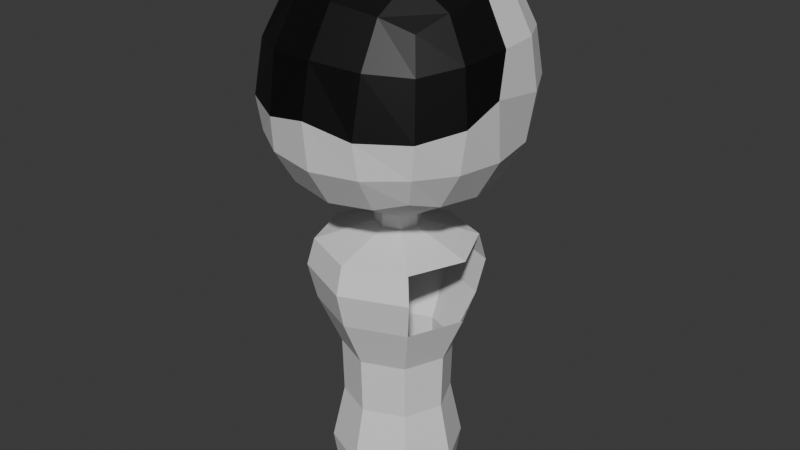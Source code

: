 # Source: 26.02.2025_New_Guard_Drone.blend  (saved by Blender 4.3.34; exported with 4.5.12 LTS)
import bpy
from mathutils import Matrix  # noqa: F401  (used for matrix-valued properties, if any)

bpy.ops.wm.read_factory_settings(use_empty=True)
scene = bpy.context.scene
scene.name = 'Scene'

# ---- collections
col_collection = bpy.data.collections.new('Collection'); scene.collection.children.link(col_collection)

# ---- materials (node trees are filled in below, after node groups)
mat_x = bpy.data.materials.new('Материал')
mat_001 = bpy.data.materials.new('Материал.001')

# ---- material node trees
mat_x.use_nodes = True; mat_x.node_tree.nodes.clear()
_N = mat_x.node_tree.nodes; _L = mat_x.node_tree.links
n0 = _N.new('ShaderNodeBsdfPrincipled'); n0.name = 'Принципиальный BSDF'; n0.location = (10, 300)
n1 = _N.new('ShaderNodeOutputMaterial'); n1.name = 'Вывод материала'; n1.location = (300, 300)
_L.new(n0.outputs[0], n1.inputs[0])
n1.is_active_output = True
mat_001.use_nodes = True; mat_001.node_tree.nodes.clear()
_N = mat_001.node_tree.nodes; _L = mat_001.node_tree.links
n0 = _N.new('ShaderNodeBsdfPrincipled'); n0.name = 'Принципиальный BSDF'; n0.location = (10, 300)
n0.inputs[0].default_value = (0.0, 0.0, 0.0, 1.0)
n1 = _N.new('ShaderNodeOutputMaterial'); n1.name = 'Вывод материала'; n1.location = (300, 300)
_L.new(n0.outputs[0], n1.inputs[0])
n1.is_active_output = True

# ---- world
world_world = bpy.data.worlds.new('World'); scene.world = world_world
world_world.use_nodes = True; world_world.node_tree.nodes.clear()
_N = world_world.node_tree.nodes; _L = world_world.node_tree.links
n0 = _N.new('ShaderNodeOutputWorld'); n0.name = 'World Output'; n0.location = (300, 300)
n1 = _N.new('ShaderNodeBackground'); n1.name = 'Background'; n1.location = (10, 300)
n1.inputs[0].default_value = (0.05088, 0.05088, 0.05088, 1.0)
_L.new(n1.outputs[0], n0.inputs[0])
n0.is_active_output = True
world_world.color = (0.05088, 0.05088, 0.05088)
world_world.sun_shadow_jitter_overblur = 0.0

# ---- meshes
me_body_mesh = bpy.data.meshes.new('Body_Mesh')
me_body_mesh.from_pydata([(0.4922, -0.4901, -0.4756), (0.4892, -0.4405, 0.4634), (0.4927, 0.5, -0.4854), (0.4928, 0.5, 0.5), (0.2965, 0.5729, -0.5531), (0.0, 0.6096, -0.5869), (0.0, 0.6096, 0.6096), (0.2965, 0.5729, 0.5729), (0.5598, 0.5729, 0.2966), (0.5928, 0.6096, -2.794e-09), (0.5597, 0.5729, -0.2937), (0.5591, -0.2947, -0.5395), (0.5921, -1.676e-08, -0.5749), (0.5595, 0.2966, -0.5479), (0.5599, 0.3018, 0.5697), (0.592, 0.02388, 0.5947), (0.5569, -0.2492, 0.5436), (0.5558, -0.5184, 0.2648), (0.59, -0.566, -0.07878), (0.5588, -0.5492, -0.2934), (0.0, -0.6048, -0.5711), (0.2964, -0.5651, -0.5394), (0.2955, -0.5061, 0.5316), (0.0, -0.5428, 0.5683), (0.0, 0.7818, -0.3291), (0.0, 0.8395, 4.657e-09), (0.0, 0.7818, 0.3331), (0.3157, 0.729, -0.3129), (0.3323, 0.7818, 7.451e-09), (0.3157, 0.729, 0.3162), (0.6955, 0.3162, -0.3096), (0.7382, 0.3331, 1.55e-05), (0.6958, 0.3174, 0.3156), (0.7379, 0.0002935, -0.3217), (0.7804, -0.09204, 0.07823), (0.7379, 0.01377, 0.3251), (0.6953, -0.3063, -0.3078), (0.7371, -0.311, -0.03408), (0.6931, -0.2832, 0.2967), (0.3154, -0.7008, -0.3124), (0.3017, -0.7281, -0.08937), (0.3142, -0.6622, 0.2772), (0.0, -0.7565, -0.3272), (0.0, -0.787, -0.02411), (0.0, -0.715, 0.2933), (0.0, 0.3215, -0.7299), (0.3156, 0.3162, -0.6849), (0.2164, 0.236, -0.7283), (0.3158, 0.01559, -0.7241), (0.0, -0.31, -0.7178), (0.3155, -0.3161, -0.6737), (0.3157, 0.3214, 0.7255), (0.0, 0.3359, 0.78), (0.332, 0.0271, 0.7646), (0.0, 0.02341, 0.8245), (0.3148, -0.2619, 0.6953), (0.0, -0.2808, 0.7493), (0.2303, -0.2106, -0.7197), (-0.4922, -0.4901, -0.4756), (-0.4892, -0.4405, 0.4634), (-0.4927, 0.5, -0.4854), (-0.4928, 0.5, 0.5), (-0.2965, 0.5729, -0.5531), (-0.2965, 0.5729, 0.5729), (-0.5598, 0.5729, 0.2966), (-0.5928, 0.6096, -2.794e-09), (-0.5597, 0.5729, -0.2937), (-0.5591, -0.2947, -0.5395), (-0.5921, -1.676e-08, -0.5749), (-0.5595, 0.2966, -0.5479), (-0.5599, 0.3018, 0.5697), (-0.592, 0.02388, 0.5947), (-0.5569, -0.2492, 0.5436), (-0.5558, -0.5184, 0.2648), (-0.59, -0.566, -0.07878), (-0.5588, -0.5492, -0.2934), (-0.2964, -0.5651, -0.5394), (-0.2955, -0.5061, 0.5316), (-0.3157, 0.729, -0.3129), (-0.3323, 0.7818, 7.451e-09), (-0.3157, 0.729, 0.3162), (-0.6955, 0.3162, -0.3096), (-0.7382, 0.3331, 1.55e-05), (-0.6958, 0.3174, 0.3156), (-0.7379, 0.0002935, -0.3217), (-0.7804, -0.09204, 0.07823), (-0.7379, 0.01377, 0.3251), (-0.6953, -0.3063, -0.3078), (-0.7371, -0.311, -0.03408), (-0.6931, -0.2832, 0.2967), (-0.3154, -0.7008, -0.3124), (-0.3017, -0.7281, -0.08937), (-0.3142, -0.6622, 0.2772), (-0.3156, 0.3162, -0.6849), (-0.2164, 0.236, -0.7283), (-0.3158, 0.01559, -0.7241), (-0.3155, -0.3161, -0.6737), (-0.3157, 0.3214, 0.7255), (-0.332, 0.0271, 0.7646), (-0.3148, -0.2619, 0.6953), (-0.2303, -0.2106, -0.7197), (-3.31e-10, 0.1554, -0.7501), (0.1004, 0.1158, -0.7491), (0.1465, 0.0135, -0.7468), (-3.31e-10, -0.1376, -0.7434), (0.1068, -0.09143, -0.7444), (-0.1004, 0.1158, -0.7491), (-0.1465, 0.0135, -0.7468), (-0.1068, -0.09143, -0.7444), (-3.31e-10, 0.1554, -0.9172), (0.1004, 0.1158, -0.9163), (0.1465, 0.0135, -0.9139), (-3.31e-10, -0.1376, -0.9105), (0.1068, -0.09143, -0.9115), (-0.1004, 0.1158, -0.9163), (-0.1465, 0.0135, -0.9139), (-0.1068, -0.09143, -0.9115), (-5.164e-09, 0.5145, -1.044), (0.3511, 0.3757, -1.04), (0.5126, 0.01802, -1.032), (-5.164e-09, -0.5104, -1.02), (0.3738, -0.349, -1.024), (-0.3511, 0.3757, -1.04), (-0.5126, 0.01802, -1.032), (-0.3738, -0.349, -1.024), (-6.926e-09, 0.5622, -1.226), (0.3844, 0.4102, -1.222), (-6.926e-09, -0.5599, -1.2), (0.4092, -0.3832, -1.204), (-0.3844, 0.4102, -1.222), (-0.4092, -0.3832, -1.204), (-6.597e-09, 0.508, -1.461), (0.3466, 0.371, -1.458), (0.5059, 0.01794, -1.45), (-6.597e-09, -0.5036, -1.438), (0.3689, -0.3443, -1.441), (-0.3466, 0.371, -1.458), (-0.5059, 0.01794, -1.45), (-0.3689, -0.3443, -1.441), (-4.857e-09, 0.3657, -1.788), (0.2472, 0.2679, -1.786), (0.3608, 0.01615, -1.78), (-4.857e-09, -0.3559, -1.772), (0.2631, -0.2422, -1.774), (-0.2472, 0.2679, -1.786), (-0.3608, 0.01615, -1.78), (-0.2631, -0.2422, -1.774), (-4.078e-09, 0.3576, -2.158), (0.2416, 0.2621, -2.156), (0.3526, 0.01604, -2.15), (-4.078e-09, -0.3475, -2.142), (0.2571, -0.2365, -2.145), (-0.2416, 0.2621, -2.156), (-0.3526, 0.01604, -2.15), (-0.2571, -0.2365, -2.145), (-5.997e-09, 0.4372, -2.538), (0.2972, 0.3198, -2.535), (0.4338, 0.01705, -2.528), (-5.997e-09, -0.4302, -2.518), (0.3163, -0.2936, -2.521), (-0.2972, 0.3198, -2.535), (-0.4338, 0.01705, -2.528), (-0.3163, -0.2936, -2.521), (-6.961e-09, 0.4068, -2.742), (0.2759, 0.2977, -2.74), (0.4027, 0.01666, -2.733), (-6.961e-09, -0.3986, -2.724), (0.2937, -0.2717, -2.727), (-0.2759, 0.2977, -2.74), (-0.4027, 0.01666, -2.733), (-0.2937, -0.2717, -2.727), (-6.961e-09, 0.002516, -2.724)], [(166, 171), (163, 171)], [(24, 25, 28, 27), (25, 26, 29, 28), (26, 6, 7, 29), (29, 7, 3, 8), (28, 29, 8, 9), (27, 28, 9, 10), (4, 27, 10, 2), (5, 24, 27, 4), (30, 31, 34, 33), (31, 32, 35, 34), (33, 34, 37, 36), (34, 35, 38, 37), (2, 10, 30, 13), (10, 9, 31, 30), (9, 8, 32, 31), (8, 3, 14, 32), (32, 14, 15, 35), (35, 15, 16, 38), (38, 16, 1, 17), (37, 38, 17, 18), (36, 37, 18, 19), (11, 36, 19, 0), (12, 33, 36, 11), (13, 30, 33, 12), (39, 40, 43, 42), (40, 41, 44, 43), (0, 19, 39, 21), (19, 18, 40, 39), (18, 17, 41, 40), (17, 1, 22, 41), (41, 22, 23, 44), (21, 39, 42, 20), (57, 48, 50, 49), (48, 47, 45, 46), (5, 4, 46, 45), (4, 2, 13, 46), (46, 13, 12, 48), (48, 12, 11, 50), (50, 11, 0, 21), (49, 50, 21, 20), (51, 52, 54, 53), (53, 54, 56, 55), (3, 7, 51, 14), (7, 6, 52, 51), (55, 56, 23, 22), (16, 55, 22, 1), (15, 53, 55, 16), (14, 51, 53, 15), (24, 78, 79, 25), (25, 79, 80, 26), (26, 80, 63, 6), (80, 64, 61, 63), (79, 65, 64, 80), (78, 66, 65, 79), (62, 60, 66, 78), (5, 62, 78, 24), (81, 84, 85, 82), (82, 85, 86, 83), (84, 87, 88, 85), (85, 88, 89, 86), (60, 69, 81, 66), (66, 81, 82, 65), (65, 82, 83, 64), (64, 83, 70, 61), (83, 86, 71, 70), (86, 89, 72, 71), (89, 73, 59, 72), (88, 74, 73, 89), (87, 75, 74, 88), (67, 58, 75, 87), (68, 67, 87, 84), (69, 68, 84, 81), (90, 42, 43, 91), (91, 43, 44, 92), (58, 76, 90, 75), (75, 90, 91, 74), (74, 91, 92, 73), (73, 92, 77, 59), (92, 44, 23, 77), (76, 20, 42, 90), (100, 49, 96, 95), (95, 93, 45, 94), (5, 45, 93, 62), (62, 93, 69, 60), (93, 95, 68, 69), (95, 96, 67, 68), (96, 76, 58, 67), (49, 20, 76, 96), (97, 98, 54, 52), (98, 99, 56, 54), (61, 70, 97, 63), (63, 97, 52, 6), (99, 77, 23, 56), (72, 59, 77, 99), (71, 72, 99, 98), (70, 71, 98, 97), (94, 45, 101, 106), (49, 100, 108, 104), (47, 48, 103, 102), (95, 94, 106, 107), (48, 57, 105, 103), (100, 95, 107, 108), (57, 49, 104, 105), (45, 47, 102, 101), (105, 104, 112, 113), (102, 103, 111, 110), (106, 101, 109, 114), (108, 107, 115, 116), (101, 102, 110, 109), (103, 105, 113, 111), (104, 108, 116, 112), (107, 106, 114, 115), (114, 109, 117, 122), (116, 115, 123, 124), (109, 110, 118, 117), (111, 113, 121, 119), (112, 116, 124, 120), (115, 114, 122, 123), (113, 112, 120, 121), (110, 111, 119, 118), (121, 120, 127, 128), (122, 117, 125, 129), (117, 118, 126, 125), (120, 124, 130, 127), (127, 130, 138, 134), (128, 127, 134, 135), (129, 125, 131, 136), (125, 126, 132, 131), (138, 137, 145, 146), (131, 132, 140, 139), (133, 135, 143, 141), (134, 138, 146, 142), (137, 136, 144, 145), (135, 134, 142, 143), (132, 133, 141, 140), (136, 131, 139, 144), (144, 139, 147, 152), (146, 145, 153, 154), (139, 140, 148, 147), (141, 143, 151, 149), (142, 146, 154, 150), (145, 144, 152, 153), (143, 142, 150, 151), (140, 141, 149, 148), (149, 151, 159, 157), (150, 154, 162, 158), (153, 152, 160, 161), (151, 150, 158, 159), (148, 149, 157, 156), (152, 147, 155, 160), (154, 153, 161, 162), (147, 148, 156, 155), (160, 155, 163, 168), (162, 161, 169, 170), (155, 156, 164, 163), (157, 159, 167, 165), (158, 162, 170, 166), (161, 160, 168, 169), (159, 158, 166, 167), (156, 157, 165, 164)])
me_body_mesh.polygons.foreach_set('material_index', [0, 0, 0, 0, 0, 0, 0, 0, 0, 0, 0, 1, 0, 0, 0, 0, 0, 1, 1, 1, 0, 0, 0, 0, 0, 1, 0, 0, 1, 1, 1, 0, 0, 0, 0, 0, 0, 0, 0, 0, 0, 1, 0, 0, 1, 1, 1, 0, 0, 0, 0, 0, 0, 0, 0, 0, 0, 0, 0, 1, 0, 0, 0, 0, 0, 1, 1, 1, 0, 0, 0, 0, 0, 1, 0, 0, 1, 1, 1, 0, 0, 0, 0, 0, 0, 0, 0, 0, 0, 1, 0, 0, 1, 1, 1, 0, 0, 0, 0, 0, 0, 0, 0, 0, 0, 0, 0, 0, 0, 0, 0, 0, 0, 0, 0, 0, 0, 0, 0, 0, 0, 0, 0, 0, 0, 0, 0, 0, 0, 0, 0, 0, 0, 0, 0, 0, 0, 0, 0, 0, 0, 0, 0, 0, 0, 0, 0, 0, 0, 0, 0, 0, 0, 0, 0, 0, 0, 0, 0, 0])
_uv = me_body_mesh.uv_layers.new(name='UVКарта')
_uv.uv.foreach_set('vector', [0.4375, 0.375, 0.5, 0.375, 0.5, 0.4375, 0.4375, 0.4375, 0.5, 0.375, 0.5625, 0.375, 0.5625, 0.4375, 0.5, 0.4375, 0.5625, 0.375, 0.625, 0.375, 0.625, 0.4375, 0.5625, 0.4375, 0.5625, 0.4375, 0.625, 0.4375, 0.625, 0.5, 0.5625, 0.5, 0.5, 0.4375, 0.5625, 0.4375, 0.5625, 0.5, 0.5, 0.5, 0.4375, 0.4375, 0.5, 0.4375, 0.5, 0.5, 0.4375, 0.5, 0.375, 0.4375, 0.4375, 0.4375, 0.4375, 0.5, 0.375, 0.5, 0.375, 0.375, 0.4375, 0.375, 0.4375, 0.4375, 0.375, 0.4375, 0.4375, 0.5625, 0.5, 0.5625, 0.5, 0.625, 0.4375, 0.625, 0.5, 0.5625, 0.5625, 0.5625, 0.5625, 0.625, 0.5, 0.625, 0.4375, 0.625, 0.5, 0.625, 0.5, 0.6875, 0.4375, 0.6875, 0.5, 0.625, 0.5625, 0.625, 0.5625, 0.6875, 0.5, 0.6875, 0.375, 0.5, 0.4375, 0.5, 0.4375, 0.5625, 0.375, 0.5625, 0.4375, 0.5, 0.5, 0.5, 0.5, 0.5625, 0.4375, 0.5625, 0.5, 0.5, 0.5625, 0.5, 0.5625, 0.5625, 0.5, 0.5625, 0.5625, 0.5, 0.625, 0.5, 0.625, 0.5625, 0.5625, 0.5625, 0.5625, 0.5625, 0.625, 0.5625, 0.625, 0.625, 0.5625, 0.625, 0.5625, 0.625, 0.625, 0.625, 0.625, 0.6875, 0.5625, 0.6875, 0.5625, 0.6875, 0.625, 0.6875, 0.625, 0.75, 0.5625, 0.75, 0.5, 0.6875, 0.5625, 0.6875, 0.5625, 0.75, 0.5, 0.75, 0.4375, 0.6875, 0.5, 0.6875, 0.5, 0.75, 0.4375, 0.75, 0.375, 0.6875, 0.4375, 0.6875, 0.4375, 0.75, 0.375, 0.75, 0.375, 0.625, 0.4375, 0.625, 0.4375, 0.6875, 0.375, 0.6875, 0.375, 0.5625, 0.4375, 0.5625, 0.4375, 0.625, 0.375, 0.625, 0.4375, 0.8125, 0.5, 0.8125, 0.5, 0.875, 0.4375, 0.875, 0.5, 0.8125, 0.5625, 0.8125, 0.5625, 0.875, 0.5, 0.875, 0.375, 0.75, 0.4375, 0.75, 0.4375, 0.8125, 0.375, 0.8125, 0.4375, 0.75, 0.5, 0.75, 0.5, 0.8125, 0.4375, 0.8125, 0.5, 0.75, 0.5625, 0.75, 0.5625, 0.8125, 0.5, 0.8125, 0.5625, 0.75, 0.625, 0.75, 0.625, 0.8125, 0.5625, 0.8125, 0.5625, 0.8125, 0.625, 0.8125, 0.625, 0.875, 0.5625, 0.875, 0.375, 0.8125, 0.4375, 0.8125, 0.4375, 0.875, 0.375, 0.875, 0.0, 0.0, 0.3125, 0.625, 0.3125, 0.6875, 0.25, 0.6875, 0.3125, 0.625, 0.0, 0.0, 0.25, 0.5625, 0.3125, 0.5625, 0.25, 0.5, 0.3125, 0.5, 0.3125, 0.5625, 0.25, 0.5625, 0.3125, 0.5, 0.375, 0.5, 0.375, 0.5625, 0.3125, 0.5625, 0.3125, 0.5625, 0.375, 0.5625, 0.375, 0.625, 0.3125, 0.625, 0.3125, 0.625, 0.375, 0.625, 0.375, 0.6875, 0.3125, 0.6875, 0.3125, 0.6875, 0.375, 0.6875, 0.375, 0.75, 0.3125, 0.75, 0.25, 0.6875, 0.3125, 0.6875, 0.3125, 0.75, 0.25, 0.75, 0.6875, 0.5625, 0.75, 0.5625, 0.75, 0.625, 0.6875, 0.625, 0.6875, 0.625, 0.75, 0.625, 0.75, 0.6875, 0.6875, 0.6875, 0.625, 0.5, 0.6875, 0.5, 0.6875, 0.5625, 0.625, 0.5625, 0.6875, 0.5, 0.75, 0.5, 0.75, 0.5625, 0.6875, 0.5625, 0.6875, 0.6875, 0.75, 0.6875, 0.75, 0.75, 0.6875, 0.75, 0.625, 0.6875, 0.6875, 0.6875, 0.6875, 0.75, 0.625, 0.75, 0.625, 0.625, 0.6875, 0.625, 0.6875, 0.6875, 0.625, 0.6875, 0.625, 0.5625, 0.6875, 0.5625, 0.6875, 0.625, 0.625, 0.625, 0.4375, 0.375, 0.4375, 0.4375, 0.5, 0.4375, 0.5, 0.375, 0.5, 0.375, 0.5, 0.4375, 0.5625, 0.4375, 0.5625, 0.375, 0.5625, 0.375, 0.5625, 0.4375, 0.625, 0.4375, 0.625, 0.375, 0.5625, 0.4375, 0.5625, 0.5, 0.625, 0.5, 0.625, 0.4375, 0.5, 0.4375, 0.5, 0.5, 0.5625, 0.5, 0.5625, 0.4375, 0.4375, 0.4375, 0.4375, 0.5, 0.5, 0.5, 0.5, 0.4375, 0.375, 0.4375, 0.375, 0.5, 0.4375, 0.5, 0.4375, 0.4375, 0.375, 0.375, 0.375, 0.4375, 0.4375, 0.4375, 0.4375, 0.375, 0.4375, 0.5625, 0.4375, 0.625, 0.5, 0.625, 0.5, 0.5625, 0.5, 0.5625, 0.5, 0.625, 0.5625, 0.625, 0.5625, 0.5625, 0.4375, 0.625, 0.4375, 0.6875, 0.5, 0.6875, 0.5, 0.625, 0.5, 0.625, 0.5, 0.6875, 0.5625, 0.6875, 0.5625, 0.625, 0.375, 0.5, 0.375, 0.5625, 0.4375, 0.5625, 0.4375, 0.5, 0.4375, 0.5, 0.4375, 0.5625, 0.5, 0.5625, 0.5, 0.5, 0.5, 0.5, 0.5, 0.5625, 0.5625, 0.5625, 0.5625, 0.5, 0.5625, 0.5, 0.5625, 0.5625, 0.625, 0.5625, 0.625, 0.5, 0.5625, 0.5625, 0.5625, 0.625, 0.625, 0.625, 0.625, 0.5625, 0.5625, 0.625, 0.5625, 0.6875, 0.625, 0.6875, 0.625, 0.625, 0.5625, 0.6875, 0.5625, 0.75, 0.625, 0.75, 0.625, 0.6875, 0.5, 0.6875, 0.5, 0.75, 0.5625, 0.75, 0.5625, 0.6875, 0.4375, 0.6875, 0.4375, 0.75, 0.5, 0.75, 0.5, 0.6875, 0.375, 0.6875, 0.375, 0.75, 0.4375, 0.75, 0.4375, 0.6875, 0.375, 0.625, 0.375, 0.6875, 0.4375, 0.6875, 0.4375, 0.625, 0.375, 0.5625, 0.375, 0.625, 0.4375, 0.625, 0.4375, 0.5625, 0.4375, 0.8125, 0.4375, 0.875, 0.5, 0.875, 0.5, 0.8125, 0.5, 0.8125, 0.5, 0.875, 0.5625, 0.875, 0.5625, 0.8125, 0.375, 0.75, 0.375, 0.8125, 0.4375, 0.8125, 0.4375, 0.75, 0.4375, 0.75, 0.4375, 0.8125, 0.5, 0.8125, 0.5, 0.75, 0.5, 0.75, 0.5, 0.8125, 0.5625, 0.8125, 0.5625, 0.75, 0.5625, 0.75, 0.5625, 0.8125, 0.625, 0.8125, 0.625, 0.75, 0.5625, 0.8125, 0.5625, 0.875, 0.625, 0.875, 0.625, 0.8125, 0.375, 0.8125, 0.375, 0.875, 0.4375, 0.875, 0.4375, 0.8125, 0.0, 0.0, 0.25, 0.6875, 0.3125, 0.6875, 0.3125, 0.625, 0.3125, 0.625, 0.3125, 0.5625, 0.25, 0.5625, 0.0, 0.0, 0.25, 0.5, 0.25, 0.5625, 0.3125, 0.5625, 0.3125, 0.5, 0.3125, 0.5, 0.3125, 0.5625, 0.375, 0.5625, 0.375, 0.5, 0.3125, 0.5625, 0.3125, 0.625, 0.375, 0.625, 0.375, 0.5625, 0.3125, 0.625, 0.3125, 0.6875, 0.375, 0.6875, 0.375, 0.625, 0.3125, 0.6875, 0.3125, 0.75, 0.375, 0.75, 0.375, 0.6875, 0.25, 0.6875, 0.25, 0.75, 0.3125, 0.75, 0.3125, 0.6875, 0.6875, 0.5625, 0.6875, 0.625, 0.75, 0.625, 0.75, 0.5625, 0.6875, 0.625, 0.6875, 0.6875, 0.75, 0.6875, 0.75, 0.625, 0.625, 0.5, 0.625, 0.5625, 0.6875, 0.5625, 0.6875, 0.5, 0.6875, 0.5, 0.6875, 0.5625, 0.75, 0.5625, 0.75, 0.5, 0.6875, 0.6875, 0.6875, 0.75, 0.75, 0.75, 0.75, 0.6875, 0.625, 0.6875, 0.625, 0.75, 0.6875, 0.75, 0.6875, 0.6875, 0.625, 0.625, 0.625, 0.6875, 0.6875, 0.6875, 0.6875, 0.625, 0.625, 0.5625, 0.625, 0.625, 0.6875, 0.625, 0.6875, 0.5625, 0.0, 0.0, 0.25, 0.5625, 0.25, 0.5625, 0.0, 0.0, 0.25, 0.6875, 0.0, 0.0, 0.0, 0.0, 0.25, 0.6875, 0.0, 0.0, 0.3125, 0.625, 0.3125, 0.625, 0.0, 0.0, 0.3125, 0.625, 0.0, 0.0, 0.0, 0.0, 0.3125, 0.625, 0.3125, 0.625, 0.0, 0.0, 0.0, 0.0, 0.3125, 0.625, 0.0, 0.0, 0.3125, 0.625, 0.3125, 0.625, 0.0, 0.0, 0.0, 0.0, 0.25, 0.6875, 0.25, 0.6875, 0.0, 0.0, 0.25, 0.5625, 0.0, 0.0, 0.0, 0.0, 0.25, 0.5625, 0.0, 0.0, 0.25, 0.6875, 0.25, 0.6875, 0.0, 0.0, 0.0, 0.0, 0.3125, 0.625, 0.3125, 0.625, 0.0, 0.0, 0.0, 0.0, 0.25, 0.5625, 0.25, 0.5625, 0.0, 0.0, 0.0, 0.0, 0.3125, 0.625, 0.3125, 0.625, 0.0, 0.0, 0.25, 0.5625, 0.0, 0.0, 0.0, 0.0, 0.25, 0.5625, 0.3125, 0.625, 0.0, 0.0, 0.0, 0.0, 0.3125, 0.625, 0.25, 0.6875, 0.0, 0.0, 0.0, 0.0, 0.25, 0.6875, 0.3125, 0.625, 0.0, 0.0, 0.0, 0.0, 0.3125, 0.625, 0.0, 0.0, 0.25, 0.5625, 0.25, 0.5625, 0.0, 0.0, 0.0, 0.0, 0.3125, 0.625, 0.3125, 0.625, 0.0, 0.0, 0.25, 0.5625, 0.0, 0.0, 0.0, 0.0, 0.25, 0.5625, 0.3125, 0.625, 0.0, 0.0, 0.0, 0.0, 0.3125, 0.625, 0.25, 0.6875, 0.0, 0.0, 0.0, 0.0, 0.25, 0.6875, 0.3125, 0.625, 0.0, 0.0, 0.0, 0.0, 0.3125, 0.625, 0.0, 0.0, 0.25, 0.6875, 0.25, 0.6875, 0.0, 0.0, 0.0, 0.0, 0.3125, 0.625, 0.3125, 0.625, 0.0, 0.0, 0.0, 0.0, 0.25, 0.6875, 0.25, 0.6875, 0.0, 0.0, 0.0, 0.0, 0.25, 0.5625, 0.25, 0.5625, 0.0, 0.0, 0.25, 0.5625, 0.0, 0.0, 0.0, 0.0, 0.25, 0.5625, 0.25, 0.6875, 0.0, 0.0, 0.0, 0.0, 0.25, 0.6875, 0.25, 0.6875, 0.0, 0.0, 0.0, 0.0, 0.25, 0.6875, 0.0, 0.0, 0.25, 0.6875, 0.25, 0.6875, 0.0, 0.0, 0.0, 0.0, 0.25, 0.5625, 0.25, 0.5625, 0.0, 0.0, 0.25, 0.5625, 0.0, 0.0, 0.0, 0.0, 0.25, 0.5625, 0.0, 0.0, 0.3125, 0.625, 0.3125, 0.625, 0.0, 0.0, 0.25, 0.5625, 0.0, 0.0, 0.0, 0.0, 0.25, 0.5625, 0.3125, 0.625, 0.0, 0.0, 0.0, 0.0, 0.3125, 0.625, 0.25, 0.6875, 0.0, 0.0, 0.0, 0.0, 0.25, 0.6875, 0.3125, 0.625, 0.0, 0.0, 0.0, 0.0, 0.3125, 0.625, 0.0, 0.0, 0.25, 0.6875, 0.25, 0.6875, 0.0, 0.0, 0.0, 0.0, 0.3125, 0.625, 0.3125, 0.625, 0.0, 0.0, 0.0, 0.0, 0.25, 0.5625, 0.25, 0.5625, 0.0, 0.0, 0.0, 0.0, 0.25, 0.5625, 0.25, 0.5625, 0.0, 0.0, 0.0, 0.0, 0.3125, 0.625, 0.3125, 0.625, 0.0, 0.0, 0.25, 0.5625, 0.0, 0.0, 0.0, 0.0, 0.25, 0.5625, 0.3125, 0.625, 0.0, 0.0, 0.0, 0.0, 0.3125, 0.625, 0.25, 0.6875, 0.0, 0.0, 0.0, 0.0, 0.25, 0.6875, 0.3125, 0.625, 0.0, 0.0, 0.0, 0.0, 0.3125, 0.625, 0.0, 0.0, 0.25, 0.6875, 0.25, 0.6875, 0.0, 0.0, 0.0, 0.0, 0.3125, 0.625, 0.3125, 0.625, 0.0, 0.0, 0.3125, 0.625, 0.0, 0.0, 0.0, 0.0, 0.3125, 0.625, 0.25, 0.6875, 0.0, 0.0, 0.0, 0.0, 0.25, 0.6875, 0.3125, 0.625, 0.0, 0.0, 0.0, 0.0, 0.3125, 0.625, 0.0, 0.0, 0.25, 0.6875, 0.25, 0.6875, 0.0, 0.0, 0.0, 0.0, 0.3125, 0.625, 0.3125, 0.625, 0.0, 0.0, 0.0, 0.0, 0.25, 0.5625, 0.25, 0.5625, 0.0, 0.0, 0.0, 0.0, 0.3125, 0.625, 0.3125, 0.625, 0.0, 0.0, 0.25, 0.5625, 0.0, 0.0, 0.0, 0.0, 0.25, 0.5625, 0.0, 0.0, 0.25, 0.5625, 0.25, 0.5625, 0.0, 0.0, 0.0, 0.0, 0.3125, 0.625, 0.3125, 0.625, 0.0, 0.0, 0.25, 0.5625, 0.0, 0.0, 0.0, 0.0, 0.25, 0.5625, 0.3125, 0.625, 0.0, 0.0, 0.0, 0.0, 0.3125, 0.625, 0.25, 0.6875, 0.0, 0.0, 0.0, 0.0, 0.25, 0.6875, 0.3125, 0.625, 0.0, 0.0, 0.0, 0.0, 0.3125, 0.625, 0.0, 0.0, 0.25, 0.6875, 0.25, 0.6875, 0.0, 0.0, 0.0, 0.0, 0.3125, 0.625, 0.3125, 0.625, 0.0, 0.0])
me_body_mesh.materials.append(mat_x)
me_body_mesh.materials.append(mat_001)
me_body_mesh.update()

# ---- objects
ob_body = bpy.data.objects.new('Body', me_body_mesh)

# ---- transforms, parenting, visibility, modifiers, constraints
ob_body.location = (0.0, 0.0, 0.0)

# ---- collection membership
col_collection.objects.link(ob_body)

# ---- scene / render settings (as saved in the file)
scene.frame_start = 1; scene.frame_end = 250; scene.frame_set(1)
scene.render.engine = 'BLENDER_EEVEE_NEXT'
bpy.context.view_layer.update()

# ---- added for rendering (the .blend has no active camera and no usable light): camera, sun
cam_auto = bpy.data.cameras.new('AutoCamera')
cam_auto.lens = 50.0
cam_auto.sensor_width = 36.0
cam_auto.clip_end = 1000.0
ob_auto_camera = bpy.data.objects.new('AutoCamera', cam_auto)
scene.collection.objects.link(ob_auto_camera)
ob_auto_camera.location = (3.90388, -4.65842, 2.16428)
ob_auto_camera.rotation_euler = (1.09748, -7.21219e-08, 0.694738)
scene.camera = ob_auto_camera
light_auto_sun = bpy.data.lights.new('AutoSun', 'SUN')
light_auto_sun.energy = 3.0
light_auto_sun.angle = 0.0523599
ob_auto_sun = bpy.data.objects.new('AutoSun', light_auto_sun)
scene.collection.objects.link(ob_auto_sun)
ob_auto_sun.rotation_euler = (0.872665, 0.174533, 0.523599)
bpy.context.view_layer.update()
